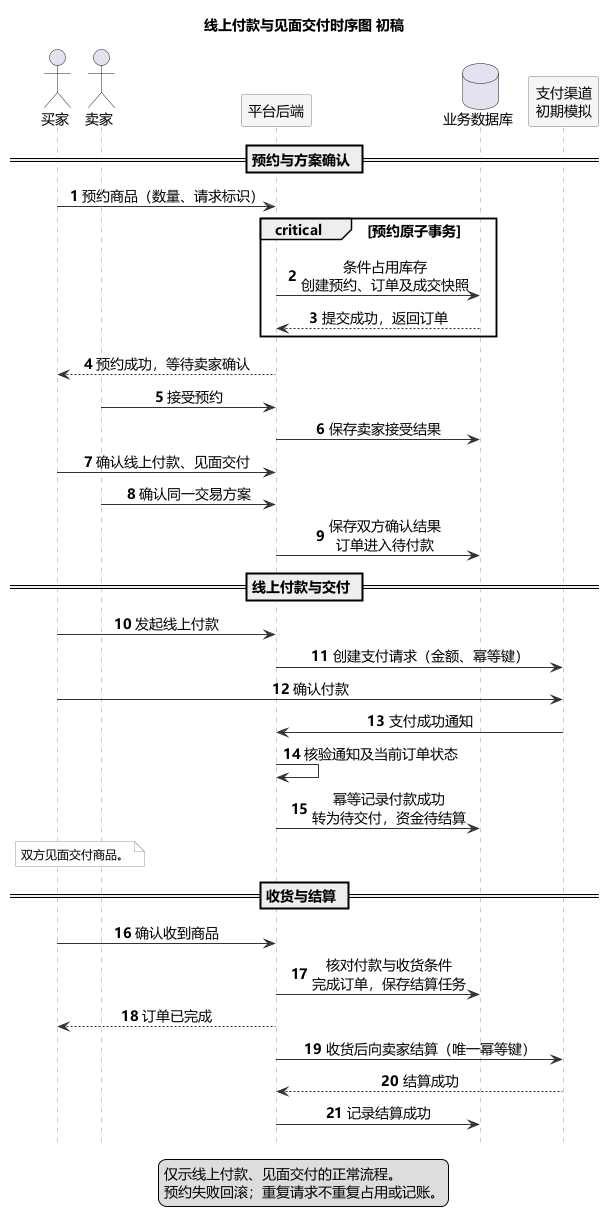

The diagram above was rendered by PlantUML. Its source (embedded in the PNG):
@startuml
' Sequence diagram v0.2, concise legend after user review, 2026-11-04.
' Reference: https://plantuml.com/zh/sequence-diagram
title 线上付款与见面交付时序图 初稿
autonumber
hide footbox
skinparam defaultFontName Microsoft YaHei
skinparam defaultFontSize 14
skinparam shadowing false
skinparam sequenceMessageAlign center
skinparam sequenceParticipantBackgroundColor #F5F5F5
skinparam sequenceParticipantBorderColor #777777
skinparam sequenceLifeLineBorderColor #999999
skinparam sequenceArrowColor #333333
skinparam noteBackgroundColor #FAFAFA
skinparam noteBorderColor #999999
skinparam noteFontSize 12

actor "买家" as Buyer
actor "卖家" as Seller
participant "平台后端" as App
database "业务数据库" as DB
participant "支付渠道\n初期模拟" as Channel

== 预约与方案确认 ==
Buyer -> App : 预约商品（数量、请求标识）
critical 预约原子事务
  App -> DB : 条件占用库存\n创建预约、订单及成交快照
  DB --> App : 提交成功，返回订单
end
App --> Buyer : 预约成功，等待卖家确认
Seller -> App : 接受预约
App -> DB : 保存卖家接受结果
Buyer -> App : 确认线上付款、见面交付
Seller -> App : 确认同一交易方案
App -> DB : 保存双方确认结果\n订单进入待付款

== 线上付款与交付 ==
Buyer -> App : 发起线上付款
App -> Channel : 创建支付请求（金额、幂等键）
Buyer -> Channel : 确认付款
Channel -> App : 支付成功通知
App -> App : 核验通知及当前订单状态
App -> DB : 幂等记录付款成功\n转为待交付，资金待结算
note over Buyer, Seller
  双方见面交付商品。
end note

== 收货与结算 ==
Buyer -> App : 确认收到商品
App -> DB : 核对付款与收货条件\n完成订单，保存结算任务
App --> Buyer : 订单已完成
App -> Channel : 收货后向卖家结算（唯一幂等键）
Channel --> App : 结算成功
App -> DB : 记录结算成功

legend bottom
  仅示线上付款、见面交付的正常流程。
  预约失败回滚；重复请求不重复占用或记账。
endlegend
@enduml